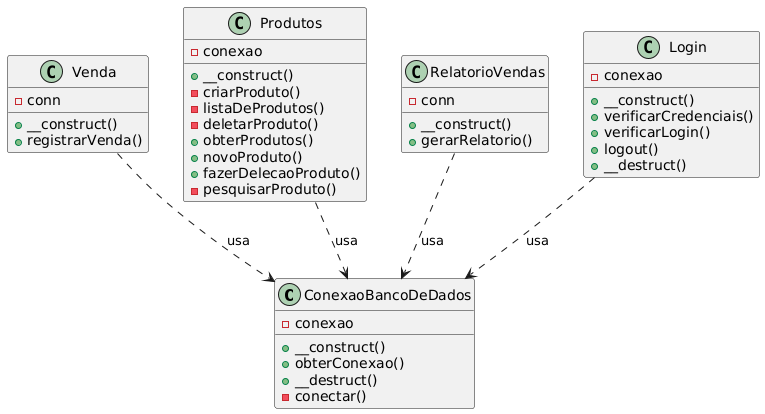

The diagram above was rendered by PlantUML. Its source (embedded in the PNG):
@startuml
class ConexaoBancoDeDados {
    - conexao
    + __construct()
    + obterConexao()
    + __destruct()
    - conectar()
}

class Venda {
    - conn
    + __construct()
    + registrarVenda()
}

class Produtos {
    - conexao
    + __construct()
    - criarProduto()
    - listaDeProdutos()
    - deletarProduto()
    + obterProdutos()
    + novoProduto()
    + fazerDelecaoProduto()
    - pesquisarProduto()
}

class RelatorioVendas {
    - conn
    + __construct()
    + gerarRelatorio()
}

class Login {
    - conexao
    + __construct()
    + verificarCredenciais()
    + verificarLogin()
    + logout()
    + __destruct()
}

Venda ..> ConexaoBancoDeDados : usa
Produtos ..> ConexaoBancoDeDados : usa
RelatorioVendas ..> ConexaoBancoDeDados : usa
Login ..> ConexaoBancoDeDados : usa
@enduml